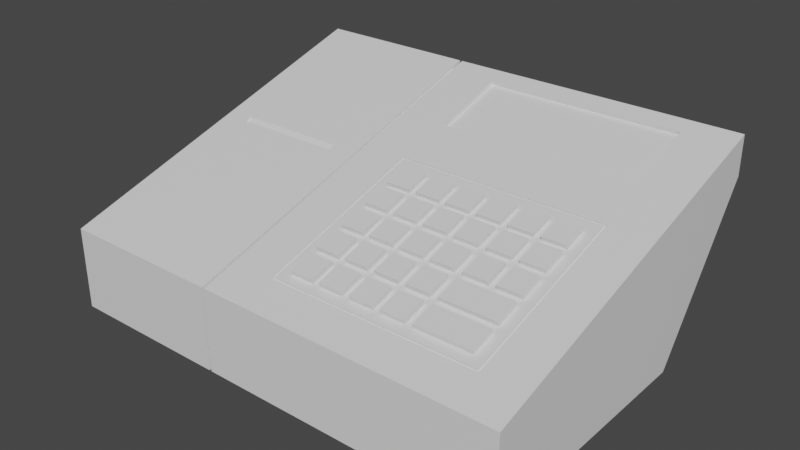 # Source: CashRegisterSharp.blend  (saved by Blender 3.2.14; exported with 4.5.12 LTS)
import bpy
from mathutils import Matrix  # noqa: F401  (used for matrix-valued properties, if any)

bpy.ops.wm.read_factory_settings(use_empty=True)
scene = bpy.context.scene
scene.name = 'Scene'

# ---- collections
col_collection = bpy.data.collections.new('Collection'); scene.collection.children.link(col_collection)

# ---- materials (node trees are filled in below, after node groups)
mat_cashregister = bpy.data.materials.new('CashRegister')
mat_cashregister.alpha_threshold = 0.0
mat_cashregister.use_transparent_shadow = False
mat_cashregister.line_color = (0.0, 0.0, 0.0, 1.0)
mat_button1 = bpy.data.materials.new('Button1')
mat_button1.use_transparent_shadow = False
mat_button2 = bpy.data.materials.new('Button2')
mat_button2.use_transparent_shadow = False
mat_button = bpy.data.materials.new('Button')
mat_button.use_transparent_shadow = False
mat_button3 = bpy.data.materials.new('Button3')
mat_button3.use_transparent_shadow = False
mat_screen = bpy.data.materials.new('Screen')
mat_screen.alpha_threshold = 0.0
mat_screen.use_transparent_shadow = False
mat_screen.line_color = (0.0, 0.0, 0.0, 1.0)
mat_button4 = bpy.data.materials.new('Button4')
mat_button4.use_transparent_shadow = False

# ---- material node trees
mat_cashregister.use_nodes = True; mat_cashregister.node_tree.nodes.clear()
_N = mat_cashregister.node_tree.nodes; _L = mat_cashregister.node_tree.links
n0 = _N.new('ShaderNodeOutputMaterial'); n0.name = 'Material Output'; n0.location = (300, 300)
n1 = _N.new('ShaderNodeBsdfPrincipled'); n1.name = 'Principled BSDF'; n1.location = (10, 300)
n1.distribution = 'GGX'
n1.subsurface_method = 'RANDOM_WALK_SKIN'
n1.inputs[2].default_value = 0.4
n1.inputs[3].default_value = 1.45
n1.inputs[27].default_value = (0.0, 0.0, 0.0, 1.0)
n1.inputs[28].default_value = 1.0
_L.new(n1.outputs[0], n0.inputs[0])
n0.is_active_output = True
mat_button1.use_nodes = True; mat_button1.node_tree.nodes.clear()
_N = mat_button1.node_tree.nodes; _L = mat_button1.node_tree.links
n0 = _N.new('ShaderNodeBsdfPrincipled'); n0.name = 'Principled BSDF'; n0.location = (10, 300)
n0.distribution = 'GGX'
n0.subsurface_method = 'RANDOM_WALK_SKIN'
n0.inputs[3].default_value = 1.45
n0.inputs[27].default_value = (0.0, 0.0, 0.0, 1.0)
n0.inputs[28].default_value = 1.0
n1 = _N.new('ShaderNodeOutputMaterial'); n1.name = 'Material Output'; n1.location = (300, 300)
_L.new(n0.outputs[0], n1.inputs[0])
n1.is_active_output = True
mat_button2.use_nodes = True; mat_button2.node_tree.nodes.clear()
_N = mat_button2.node_tree.nodes; _L = mat_button2.node_tree.links
n0 = _N.new('ShaderNodeBsdfPrincipled'); n0.name = 'Principled BSDF'; n0.location = (10, 300)
n0.distribution = 'GGX'
n0.subsurface_method = 'RANDOM_WALK_SKIN'
n0.inputs[3].default_value = 1.45
n0.inputs[27].default_value = (0.0, 0.0, 0.0, 1.0)
n0.inputs[28].default_value = 1.0
n1 = _N.new('ShaderNodeOutputMaterial'); n1.name = 'Material Output'; n1.location = (300, 300)
_L.new(n0.outputs[0], n1.inputs[0])
n1.is_active_output = True
mat_button.use_nodes = True; mat_button.node_tree.nodes.clear()
_N = mat_button.node_tree.nodes; _L = mat_button.node_tree.links
n0 = _N.new('ShaderNodeBsdfPrincipled'); n0.name = 'Principled BSDF'; n0.location = (10, 300)
n0.distribution = 'GGX'
n0.subsurface_method = 'RANDOM_WALK_SKIN'
n0.inputs[3].default_value = 1.45
n0.inputs[27].default_value = (0.0, 0.0, 0.0, 1.0)
n0.inputs[28].default_value = 1.0
n1 = _N.new('ShaderNodeOutputMaterial'); n1.name = 'Material Output'; n1.location = (300, 300)
_L.new(n0.outputs[0], n1.inputs[0])
n1.is_active_output = True
mat_button3.use_nodes = True; mat_button3.node_tree.nodes.clear()
_N = mat_button3.node_tree.nodes; _L = mat_button3.node_tree.links
n0 = _N.new('ShaderNodeBsdfPrincipled'); n0.name = 'Principled BSDF'; n0.location = (10, 300)
n0.distribution = 'GGX'
n0.subsurface_method = 'RANDOM_WALK_SKIN'
n0.inputs[3].default_value = 1.45
n0.inputs[27].default_value = (0.0, 0.0, 0.0, 1.0)
n0.inputs[28].default_value = 1.0
n1 = _N.new('ShaderNodeOutputMaterial'); n1.name = 'Material Output'; n1.location = (300, 300)
_L.new(n0.outputs[0], n1.inputs[0])
n1.is_active_output = True
mat_screen.use_nodes = True; mat_screen.node_tree.nodes.clear()
_N = mat_screen.node_tree.nodes; _L = mat_screen.node_tree.links
n0 = _N.new('ShaderNodeOutputMaterial'); n0.name = 'Material Output'; n0.location = (300, 300)
n1 = _N.new('ShaderNodeBsdfPrincipled'); n1.name = 'Principled BSDF'; n1.location = (10, 300)
n1.distribution = 'GGX'
n1.subsurface_method = 'RANDOM_WALK_SKIN'
n1.inputs[2].default_value = 0.4
n1.inputs[3].default_value = 1.45
n1.inputs[27].default_value = (0.0, 0.0, 0.0, 1.0)
n1.inputs[28].default_value = 1.0
_L.new(n1.outputs[0], n0.inputs[0])
n0.is_active_output = True
mat_button4.use_nodes = True; mat_button4.node_tree.nodes.clear()
_N = mat_button4.node_tree.nodes; _L = mat_button4.node_tree.links
n0 = _N.new('ShaderNodeBsdfPrincipled'); n0.name = 'Principled BSDF'; n0.location = (10, 300)
n0.distribution = 'GGX'
n0.subsurface_method = 'RANDOM_WALK_SKIN'
n0.inputs[3].default_value = 1.45
n0.inputs[27].default_value = (0.0, 0.0, 0.0, 1.0)
n0.inputs[28].default_value = 1.0
n1 = _N.new('ShaderNodeOutputMaterial'); n1.name = 'Material Output'; n1.location = (300, 300)
_L.new(n0.outputs[0], n1.inputs[0])
n1.is_active_output = True

# ---- world
world_world = bpy.data.worlds.new('World'); scene.world = world_world
world_world.use_nodes = True; world_world.node_tree.nodes.clear()
_N = world_world.node_tree.nodes; _L = world_world.node_tree.links
n0 = _N.new('ShaderNodeOutputWorld'); n0.name = 'World Output'; n0.location = (300, 300)
n1 = _N.new('ShaderNodeBackground'); n1.name = 'Background'; n1.location = (10, 300)
n1.inputs[0].default_value = (0.05088, 0.05088, 0.05088, 1.0)
_L.new(n1.outputs[0], n0.inputs[0])
n0.is_active_output = True
world_world.color = (0.05088, 0.05088, 0.05088)
world_world.use_sun_shadow = False
world_world.sun_shadow_jitter_overblur = 0.0

# ---- meshes
me_cube = bpy.data.meshes.new('Cube')
me_cube.from_pydata([(0.2116, 0.1979, 0.1808), (0.2116, 0.1051, 0.01069), (0.2116, -0.1191, 0.08526), (0.2116, -0.1191, 0.01069), (-0.2116, 0.1979, 0.1808), (-0.2116, 0.1051, 0.01069), (-0.2116, -0.1191, 0.08526), (-0.2116, -0.1191, 0.01069), (0.2116, 0.1979, 0.1454), (-0.2116, -0.1191, 0.06269), (0.2116, -0.1191, 0.06269), (-0.2116, 0.1979, 0.1454), (-0.06139, 0.1051, 0.01069), (-0.06139, -0.1191, 0.08526), (-0.06139, -0.1191, 0.01069), (-0.06139, 0.1979, 0.1808), (-0.06139, 0.1979, 0.1454), (-0.06139, -0.1191, 0.06269), (-0.0589, -0.1191, 0.01069), (-0.0589, 0.1979, 0.1808), (-0.0589, 0.1979, 0.1454), (-0.0589, 0.1051, 0.01069), (-0.0589, -0.1191, 0.08526), (-0.0589, -0.1191, 0.06269), (-0.05897, 0.1005, 0.01536), (-0.06132, 0.1005, 0.01536), (-0.05897, -0.1111, 0.08385), (-0.06132, -0.1111, 0.08385), (-0.05897, -0.1111, 0.06255), (-0.06132, -0.1111, 0.06255), (-0.06132, -0.1111, 0.01536), (-0.06132, 0.1882, 0.1425), (-0.06132, 0.1882, 0.176), (-0.05897, -0.1111, 0.01536), (-0.05897, 0.1882, 0.176), (-0.05897, 0.1882, 0.1425), (-0.05897, 0.09834, 0.1483), (-0.06132, 0.09834, 0.1483), (-0.0589, 0.09834, 0.1508), (-0.06139, 0.09834, 0.1508), (0.2116, 0.09834, 0.1508), (-0.01407, 0.1814, 0.1759), (0.1667, 0.1814, 0.1759), (-0.01407, 0.1148, 0.1558), (0.1667, 0.1148, 0.1558), (-0.01407, 0.1823, 0.1728), (0.1667, 0.1823, 0.1728), (-0.01407, 0.1158, 0.1527), (0.1667, 0.1158, 0.1527), (0.1701, 0.06498, 0.1408), (0.1701, -0.08578, 0.09531), (-0.01742, -0.08578, 0.09531), (-0.01742, 0.06498, 0.1408), (-0.01926, -0.08726, 0.09487), (-0.01926, 0.06646, 0.1412), (0.1719, -0.08726, 0.09487), (0.1719, 0.06646, 0.1412), (0.1701, 0.06532, 0.1396), (0.1701, -0.08545, 0.0942), (-0.01742, -0.08545, 0.0942), (-0.01742, 0.06532, 0.1396), (-0.01926, -0.08693, 0.09375), (0.1719, -0.08693, 0.09375), (0.1719, 0.0668, 0.1401), (-0.01926, 0.0668, 0.1401), (-0.06139, 0.03945, 0.1331), (-0.2116, 0.03945, 0.1331), (-0.06139, 0.06292, 0.1401), (-0.2116, 0.06292, 0.1401), (-0.08337, 0.05949, 0.1391), (-0.08337, 0.04288, 0.1341), (-0.1896, 0.04288, 0.1341), (-0.1896, 0.05949, 0.1391), (-0.08575, 0.05492, 0.1377), (-0.08575, 0.04745, 0.1355), (-0.1872, 0.04745, 0.1355), (-0.1872, 0.05492, 0.1377), (-0.08575, 0.0507, 0.1347), (-0.08575, 0.04322, 0.1324), (-0.1872, 0.04322, 0.1324), (-0.1872, 0.0507, 0.1347)], [], [(15, 4, 68, 67, 39), (17, 13, 6, 9), (9, 6, 66, 68, 4, 11), (21, 1, 3, 18), (8, 0, 40, 2, 10), (20, 19, 0, 8), (21, 20, 8, 1), (1, 8, 10, 3), (7, 9, 11, 5), (14, 17, 9, 7), (13, 17, 29, 27), (5, 11, 16, 12), (11, 4, 15, 16), (5, 12, 14, 7), (18, 23, 28, 33), (17, 14, 30, 29), (38, 40, 44, 43), (10, 2, 22, 23), (3, 10, 23, 18), (21, 18, 33, 24), (14, 12, 25, 30), (23, 22, 26, 28), (33, 28, 29, 30), (28, 26, 27, 29), (34, 32, 37, 36), (25, 31, 35, 24), (31, 32, 34, 35), (25, 24, 33, 30), (12, 16, 31, 25), (20, 21, 24, 35), (15, 39, 37, 32), (22, 38, 36, 26), (16, 15, 32, 31), (19, 20, 35, 34), (56, 54, 64, 63), (37, 39, 67, 65, 13, 27), (36, 37, 27, 26), (36, 38, 19, 34), (41, 43, 47, 45), (0, 19, 41, 42), (40, 0, 42, 44), (19, 38, 43, 41), (44, 42, 46, 48), (42, 41, 45, 46), (43, 44, 48, 47), (49, 52, 51, 50), (52, 49, 57, 60), (53, 55, 62, 61), (49, 50, 58, 57), (40, 38, 54, 56), (2, 40, 56, 55), (22, 2, 55, 53), (38, 22, 53, 54), (64, 61, 59, 60), (61, 62, 58, 59), (62, 63, 57, 58), (63, 64, 60, 57), (50, 51, 59, 58), (54, 53, 61, 64), (55, 56, 63, 62), (51, 52, 60, 59), (65, 66, 6, 13), (65, 67, 69, 70), (72, 71, 75, 76), (67, 68, 72, 69), (68, 66, 71, 72), (66, 65, 70, 71), (73, 76, 80, 77), (70, 69, 73, 74), (69, 72, 76, 73), (71, 70, 74, 75), (77, 80, 79, 78), (75, 74, 78, 79), (76, 75, 79, 80), (74, 73, 77, 78)])
_uv = me_cube.uv_layers.new(name='UVMap')
_uv.uv.foreach_set('vector', [0.3254, 0.3254, 0.506, 0.3254, 0.506, 0.495, 0.3254, 0.495, 0.3254, 0.4505, 0.2859, 0.7237, 0.3129, 0.7237, 0.3129, 0.9043, 0.2859, 0.9043, 0.6437, 0.3434, 0.6697, 0.3513, 0.6697, 0.5505, 0.6697, 0.58, 0.6697, 0.7496, 0.6289, 0.7373, 0.5951, 7.451e-09, 0.5951, 0.3254, 0.3254, 0.3254, 0.3254, 0.0, 0.1229, 0.4106, 0.1637, 0.3983, 0.1637, 0.5234, 0.1637, 0.7966, 0.1377, 0.8045, 0.6373, 0.3254, 0.5951, 0.3254, 0.5951, 0.0, 0.6373, 0.0, 0.7812, 0.3254, 0.6373, 0.3254, 0.6373, 0.0, 0.7812, 0.0, 0.0, 0.5643, 0.1229, 0.4106, 0.1377, 0.8045, 0.07784, 0.8225, 0.5839, 0.3254, 0.6437, 0.3434, 0.6289, 0.7373, 0.506, 0.5836, 0.2236, 0.7237, 0.2859, 0.7237, 0.2859, 0.9043, 0.2236, 0.9043, 0.9972, 0.7237, 0.9712, 0.7315, 0.9682, 0.7223, 0.9928, 0.7149, 0.8761, 0.7496, 0.8761, 0.8936, 0.6954, 0.8936, 0.6954, 0.7496, 0.8761, 0.8936, 0.8761, 0.9358, 0.6954, 0.9358, 0.6954, 0.8936, 0.7812, 0.0, 0.9619, 1.49e-08, 0.9619, 0.2697, 0.7812, 0.2697, 0.7476, 0.3254, 0.8075, 0.3434, 0.8045, 0.3526, 0.7502, 0.3362, 0.9712, 0.7315, 0.9113, 0.7496, 0.9139, 0.7387, 0.9682, 0.7223, 3.725e-08, 0.2732, 0.3254, 0.2732, 0.2714, 0.2939, 0.05393, 0.2939, 0.1907, 0.7237, 0.1637, 0.7237, 0.1637, 0.3983, 0.1907, 0.3983, 0.253, 0.7237, 0.1907, 0.7237, 0.1907, 0.3983, 0.253, 0.3983, 0.6697, 0.5836, 0.7476, 0.3254, 0.7502, 0.3362, 0.6767, 0.58, 0.9113, 0.7496, 0.8335, 0.4914, 0.8404, 0.495, 0.9139, 0.7387, 0.8075, 0.3434, 0.8335, 0.3513, 0.829, 0.36, 0.8045, 0.3526, 0.2929, 0.3983, 0.2929, 0.4548, 0.2901, 0.4548, 0.2901, 0.3983, 0.2929, 0.4548, 0.2929, 0.4803, 0.2901, 0.4803, 0.2901, 0.4548, 0.9972, 0.3254, 1.0, 0.3254, 1.0, 0.4384, 0.9972, 0.4384, 0.2713, 0.3983, 0.2713, 0.5342, 0.2685, 0.5342, 0.2685, 0.3983, 0.2713, 0.5342, 0.2713, 0.574, 0.2685, 0.574, 0.2685, 0.5342, 0.2605, 0.3983, 0.2634, 0.3983, 0.2634, 0.6529, 0.2605, 0.6529, 0.8335, 0.4914, 0.9564, 0.3377, 0.9564, 0.3499, 0.8404, 0.495, 0.7926, 0.7373, 0.6697, 0.5836, 0.6767, 0.58, 0.7927, 0.725, 0.9972, 0.3254, 0.9972, 0.4505, 0.9943, 0.4513, 0.9949, 0.3383, 0.8335, 0.3513, 0.8335, 0.6245, 0.8306, 0.6236, 0.829, 0.36, 0.9564, 0.3377, 0.9972, 0.3254, 0.9949, 0.3383, 0.9564, 0.3499, 0.8335, 0.7496, 0.7926, 0.7373, 0.7927, 0.725, 0.8312, 0.7367, 0.2804, 0.6283, 0.2804, 0.3983, 0.2817, 0.3983, 0.2817, 0.6283, 0.9943, 0.4513, 0.9972, 0.4505, 0.9972, 0.495, 0.9972, 0.5245, 0.9972, 0.7237, 0.9928, 0.7149, 0.9972, 0.4384, 1.0, 0.4384, 1.0, 0.702, 0.9972, 0.702, 0.8306, 0.6236, 0.8335, 0.6245, 0.8335, 0.7496, 0.8312, 0.7367, 0.2713, 0.4819, 0.2713, 0.3983, 0.2751, 0.3983, 0.2751, 0.4819, 0.3254, 0.3983, 5.215e-08, 0.3983, 0.05393, 0.3776, 0.2714, 0.3776, 0.3254, 0.2732, 0.3254, 0.3983, 0.2714, 0.3776, 0.2714, 0.2939, 5.215e-08, 0.3983, 3.725e-08, 0.2732, 0.05393, 0.2939, 0.05393, 0.3776, 0.2751, 0.4819, 0.2751, 0.3983, 0.279, 0.3983, 0.279, 0.4819, 0.2568, 0.6158, 0.2568, 0.3983, 0.2605, 0.3983, 0.2605, 0.6158, 0.253, 0.6158, 0.253, 0.3983, 0.2568, 0.3983, 0.2568, 0.6158, 0.506, 0.9751, 0.506, 0.7496, 0.6954, 0.7496, 0.6954, 0.9751, 0.2817, 0.6239, 0.2817, 0.3983, 0.2831, 0.3983, 0.2831, 0.6239, 0.279, 0.6283, 0.279, 0.3983, 0.2804, 0.3983, 0.2804, 0.6283, 0.2887, 0.3983, 0.2887, 0.5877, 0.2873, 0.5877, 0.2873, 0.3983, 0.3254, 0.2732, 3.725e-08, 0.2732, 0.04769, 0.2332, 0.2777, 0.2332, 0.3254, 0.0, 0.3254, 0.2732, 0.2777, 0.2332, 0.2777, 0.04004, 0.0, 2.98e-08, 0.3254, 0.0, 0.2777, 0.04004, 0.04769, 0.04004, 3.725e-08, 0.2732, 0.0, 2.98e-08, 0.04769, 0.04004, 0.04769, 0.2332, 0.3129, 0.7237, 0.506, 0.7237, 0.5042, 0.7259, 0.3148, 0.7259, 0.506, 0.7237, 0.506, 0.9537, 0.5042, 0.9514, 0.5042, 0.7259, 0.506, 0.9537, 0.3129, 0.9537, 0.3148, 0.9514, 0.5042, 0.9514, 0.3129, 0.9537, 0.3129, 0.7237, 0.3148, 0.7259, 0.3148, 0.9514, 0.2831, 0.6239, 0.2831, 0.3983, 0.2845, 0.3983, 0.2845, 0.6239, 0.2845, 0.5914, 0.2845, 0.3983, 0.2859, 0.3983, 0.2859, 0.5914, 0.2873, 0.3983, 0.2873, 0.5914, 0.2859, 0.5914, 0.2859, 0.3983, 0.2901, 0.3983, 0.2901, 0.5877, 0.2887, 0.5877, 0.2887, 0.3983, 0.3254, 0.5244, 0.506, 0.5244, 0.506, 0.7237, 0.3254, 0.7237, 0.3254, 0.5244, 0.3254, 0.495, 0.3518, 0.4993, 0.3518, 0.5201, 0.4796, 0.4993, 0.4796, 0.5201, 0.4767, 0.5144, 0.4767, 0.505, 0.3254, 0.495, 0.506, 0.495, 0.4796, 0.4993, 0.3518, 0.4993, 0.506, 0.495, 0.506, 0.5244, 0.4796, 0.5201, 0.4796, 0.4993, 0.506, 0.5244, 0.3254, 0.5244, 0.3518, 0.5201, 0.4796, 0.5201, 0.3547, 0.505, 0.4767, 0.505, 0.4767, 0.511, 0.3547, 0.511, 0.3518, 0.5201, 0.3518, 0.4993, 0.3547, 0.505, 0.3547, 0.5144, 0.3518, 0.4993, 0.4796, 0.4993, 0.4767, 0.505, 0.3547, 0.505, 0.4796, 0.5201, 0.3518, 0.5201, 0.3547, 0.5144, 0.4767, 0.5144, 0.3547, 0.511, 0.4767, 0.511, 0.4767, 0.5203, 0.3547, 0.5203, 0.2634, 0.5204, 0.2634, 0.3983, 0.2685, 0.3983, 0.2685, 0.5204, 0.295, 0.4136, 0.295, 0.4042, 0.2971, 0.3983, 0.2971, 0.4077, 0.295, 0.4042, 0.295, 0.4136, 0.2929, 0.4077, 0.2929, 0.3983])
me_cube.materials.append(mat_cashregister)
me_cube.use_mirror_vertex_groups = False
me_cube.update()
me_cube_001 = bpy.data.meshes.new('Cube.001')
me_cube_001.from_pydata([(0.02153, -0.04624, 0.09813), (0.02153, -0.04624, 0.1204), (0.02153, -0.02394, 0.09813), (0.02153, -0.02394, 0.1204), (0.04383, -0.04624, 0.09813), (0.04383, -0.04624, 0.1204), (0.04383, -0.02394, 0.09813), (0.04383, -0.02394, 0.1204)], [], [(0, 1, 3, 2), (2, 3, 7, 6), (6, 7, 5, 4), (4, 5, 1, 0), (2, 6, 4, 0), (7, 3, 1, 5)])
_uv = me_cube_001.uv_layers.new(name='UVMap')
_uv.uv.foreach_set('vector', [0.375, 0.0, 0.625, 0.0, 0.625, 0.25, 0.375, 0.25, 0.375, 0.25, 0.625, 0.25, 0.625, 0.5, 0.375, 0.5, 0.375, 0.5, 0.625, 0.5, 0.625, 0.75, 0.375, 0.75, 0.375, 0.75, 0.625, 0.75, 0.625, 1.0, 0.375, 1.0, 0.125, 0.5, 0.375, 0.5, 0.375, 0.75, 0.125, 0.75, 0.625, 0.5, 0.875, 0.5, 0.875, 0.75, 0.625, 0.75])
me_cube_001.materials.append(mat_button1)
me_cube_001.update()
me_cube_002 = bpy.data.meshes.new('Cube.002')
me_cube_002.from_pydata([(0.109, -0.046, 0.09813), (0.109, -0.046, 0.1204), (0.109, -0.0237, 0.09813), (0.109, -0.0237, 0.1204), (0.1601, -0.046, 0.09813), (0.1601, -0.046, 0.1204), (0.1601, -0.0237, 0.09813), (0.1601, -0.0237, 0.1204)], [], [(0, 1, 3, 2), (2, 3, 7, 6), (6, 7, 5, 4), (4, 5, 1, 0), (2, 6, 4, 0), (7, 3, 1, 5)])
_uv = me_cube_002.uv_layers.new(name='UVMap')
_uv.uv.foreach_set('vector', [0.375, 0.0, 0.625, 0.0, 0.625, 0.25, 0.375, 0.25, 0.375, 0.25, 0.625, 0.25, 0.625, 0.5, 0.375, 0.5, 0.375, 0.5, 0.625, 0.5, 0.625, 0.75, 0.375, 0.75, 0.375, 0.75, 0.625, 0.75, 0.625, 1.0, 0.375, 1.0, 0.125, 0.5, 0.375, 0.5, 0.375, 0.75, 0.125, 0.75, 0.625, 0.5, 0.875, 0.5, 0.875, 0.75, 0.625, 0.75])
me_cube_002.materials.append(mat_button2)
me_cube_002.update()
me_cube_003 = bpy.data.meshes.new('Cube.003')
me_cube_003.from_pydata([(0.1094, 0.01171, 0.09813), (0.1094, 0.01171, 0.1204), (0.1094, 0.03402, 0.09813), (0.1094, 0.03402, 0.1204), (0.1317, 0.01171, 0.09813), (0.1317, 0.01171, 0.1204), (0.1317, 0.03402, 0.09813), (0.1317, 0.03402, 0.1204)], [], [(0, 1, 3, 2), (2, 3, 7, 6), (6, 7, 5, 4), (4, 5, 1, 0), (2, 6, 4, 0), (7, 3, 1, 5)])
_uv = me_cube_003.uv_layers.new(name='UVMap')
_uv.uv.foreach_set('vector', [0.375, 0.0, 0.625, 0.0, 0.625, 0.25, 0.375, 0.25, 0.375, 0.25, 0.625, 0.25, 0.625, 0.5, 0.375, 0.5, 0.375, 0.5, 0.625, 0.5, 0.625, 0.75, 0.375, 0.75, 0.375, 0.75, 0.625, 0.75, 0.625, 1.0, 0.375, 1.0, 0.125, 0.5, 0.375, 0.5, 0.375, 0.75, 0.125, 0.75, 0.625, 0.5, 0.875, 0.5, 0.875, 0.75, 0.625, 0.75])
me_cube_003.materials.append(mat_button)
me_cube_003.update()
me_cube_004 = bpy.data.meshes.new('Cube.004')
me_cube_004.from_pydata([(-0.006687, 0.06858, 0.09813), (-0.006687, 0.06858, 0.1204), (-0.006687, 0.09088, 0.09813), (-0.006687, 0.09088, 0.1204), (0.01561, 0.06858, 0.09813), (0.01561, 0.06858, 0.1204), (0.01561, 0.09088, 0.09813), (0.01561, 0.09088, 0.1204)], [], [(0, 1, 3, 2), (2, 3, 7, 6), (6, 7, 5, 4), (4, 5, 1, 0), (2, 6, 4, 0), (7, 3, 1, 5)])
_uv = me_cube_004.uv_layers.new(name='UVMap')
_uv.uv.foreach_set('vector', [0.375, 0.0, 0.625, 0.0, 0.625, 0.25, 0.375, 0.25, 0.375, 0.25, 0.625, 0.25, 0.625, 0.5, 0.375, 0.5, 0.375, 0.5, 0.625, 0.5, 0.625, 0.75, 0.375, 0.75, 0.375, 0.75, 0.625, 0.75, 0.625, 1.0, 0.375, 1.0, 0.125, 0.5, 0.375, 0.5, 0.375, 0.75, 0.125, 0.75, 0.625, 0.5, 0.875, 0.5, 0.875, 0.75, 0.625, 0.75])
me_cube_004.materials.append(mat_button)
me_cube_004.update()
me_cube_005 = bpy.data.meshes.new('Cube.005')
me_cube_005.from_pydata([(0.02194, 0.04065, 0.09813), (0.02194, 0.04065, 0.1204), (0.02194, 0.06295, 0.09813), (0.02194, 0.06295, 0.1204), (0.04424, 0.04065, 0.09813), (0.04424, 0.04065, 0.1204), (0.04424, 0.06295, 0.09813), (0.04424, 0.06295, 0.1204)], [], [(0, 1, 3, 2), (2, 3, 7, 6), (6, 7, 5, 4), (4, 5, 1, 0), (2, 6, 4, 0), (7, 3, 1, 5)])
_uv = me_cube_005.uv_layers.new(name='UVMap')
_uv.uv.foreach_set('vector', [0.375, 0.0, 0.625, 0.0, 0.625, 0.25, 0.375, 0.25, 0.375, 0.25, 0.625, 0.25, 0.625, 0.5, 0.375, 0.5, 0.375, 0.5, 0.625, 0.5, 0.625, 0.75, 0.375, 0.75, 0.375, 0.75, 0.625, 0.75, 0.625, 1.0, 0.375, 1.0, 0.125, 0.5, 0.375, 0.5, 0.375, 0.75, 0.125, 0.75, 0.625, 0.5, 0.875, 0.5, 0.875, 0.75, 0.625, 0.75])
me_cube_005.materials.append(mat_button3)
me_cube_005.update()
me_cube_006 = bpy.data.meshes.new('Cube.006')
me_cube_006.from_pydata([(-0.007054, -0.04641, 0.09813), (-0.007054, -0.04641, 0.1204), (-0.007054, -0.02411, 0.09813), (-0.007054, -0.02411, 0.1204), (0.01525, -0.04641, 0.09813), (0.01525, -0.04641, 0.1204), (0.01525, -0.02411, 0.09813), (0.01525, -0.02411, 0.1204)], [], [(0, 1, 3, 2), (2, 3, 7, 6), (6, 7, 5, 4), (4, 5, 1, 0), (2, 6, 4, 0), (7, 3, 1, 5)])
_uv = me_cube_006.uv_layers.new(name='UVMap')
_uv.uv.foreach_set('vector', [0.375, 0.0, 0.625, 0.0, 0.625, 0.25, 0.375, 0.25, 0.375, 0.25, 0.625, 0.25, 0.625, 0.5, 0.375, 0.5, 0.375, 0.5, 0.625, 0.5, 0.625, 0.75, 0.375, 0.75, 0.375, 0.75, 0.625, 0.75, 0.625, 1.0, 0.375, 1.0, 0.125, 0.5, 0.375, 0.5, 0.375, 0.75, 0.125, 0.75, 0.625, 0.5, 0.875, 0.5, 0.875, 0.75, 0.625, 0.75])
me_cube_006.materials.append(mat_button)
me_cube_006.update()
me_cube_007 = bpy.data.meshes.new('Cube.007')
me_cube_007.from_pydata([(-0.01407, 0.1823, 0.1728), (0.1667, 0.1823, 0.1728), (-0.01407, 0.1158, 0.1527), (0.1667, 0.1158, 0.1527)], [], [(1, 0, 2, 3)])
_uv = me_cube_007.uv_layers.new(name='UVMap')
_uv.uv.foreach_set('vector', [1.0, 0.6922, 0.0, 0.6922, 0.0, 0.3078, 1.0, 0.3078])
me_cube_007.materials.append(mat_screen)
me_cube_007.use_mirror_vertex_groups = False
me_cube_007.update()
me_cube_008 = bpy.data.meshes.new('Cube.008')
me_cube_008.from_pydata([(-0.007054, 0.04065, 0.09813), (-0.007054, 0.04065, 0.1204), (-0.007054, 0.06295, 0.09813), (-0.007054, 0.06295, 0.1204), (0.01525, 0.04065, 0.09813), (0.01525, 0.04065, 0.1204), (0.01525, 0.06295, 0.09813), (0.01525, 0.06295, 0.1204)], [], [(0, 1, 3, 2), (2, 3, 7, 6), (6, 7, 5, 4), (4, 5, 1, 0), (2, 6, 4, 0), (7, 3, 1, 5)])
_uv = me_cube_008.uv_layers.new(name='UVMap')
_uv.uv.foreach_set('vector', [0.375, 0.0, 0.625, 0.0, 0.625, 0.25, 0.375, 0.25, 0.375, 0.25, 0.625, 0.25, 0.625, 0.5, 0.375, 0.5, 0.375, 0.5, 0.625, 0.5, 0.625, 0.75, 0.375, 0.75, 0.375, 0.75, 0.625, 0.75, 0.625, 1.0, 0.375, 1.0, 0.125, 0.5, 0.375, 0.5, 0.375, 0.75, 0.125, 0.75, 0.625, 0.5, 0.875, 0.5, 0.875, 0.75, 0.625, 0.75])
me_cube_008.materials.append(mat_button4)
me_cube_008.update()

# ---- objects
ob_cashregister = bpy.data.objects.new('CashRegister', me_cube)
ob_buttons5 = bpy.data.objects.new('Buttons5', me_cube_001)
ob_buttons2 = bpy.data.objects.new('Buttons2', me_cube_002)
ob_buttons3 = bpy.data.objects.new('Buttons3', me_cube_003)
ob_buttons4 = bpy.data.objects.new('Buttons4', me_cube_004)
ob_buttons6 = bpy.data.objects.new('Buttons6', me_cube_005)
ob_buttons7 = bpy.data.objects.new('Buttons7', me_cube_006)
ob_screen = bpy.data.objects.new('Screen', me_cube_007)
ob_buttons6_001 = bpy.data.objects.new('Buttons6.001', me_cube_008)

# ---- transforms, parenting, visibility, modifiers, constraints
ob_cashregister.location = (0.0, 0.0, 0.0)
ob_cashregister.lock_rotations_4d = False
ob_cashregister.empty_display_type = 'ARROWS'
ob_cashregister.lineart.crease_threshold = 0.0
ob_buttons5.location = (0.0, 0.0, 0.0)
ob_buttons5.rotation_euler = (0.2881, -0.0, 0.0)
_m = ob_buttons5.modifiers.new('Array', 'ARRAY')
_m.count = 3
_m.relative_offset_displace = (1.3, 0.0, 0.0)
_m = ob_buttons5.modifiers.new('Array.001', 'ARRAY')
_m.count = 3
_m.relative_offset_displace = (0.0, 1.3, 0.0)
ob_buttons2.location = (0.0, 0.0, 0.0)
ob_buttons2.rotation_euler = (0.2881, -0.0, 0.0)
_m = ob_buttons2.modifiers.new('Array.001', 'ARRAY')
_m.relative_offset_displace = (0.0, 1.3, 0.0)
ob_buttons3.location = (0.0, 0.0, 0.0)
ob_buttons3.rotation_euler = (0.2881, -0.0, 0.0)
_m = ob_buttons3.modifiers.new('Array', 'ARRAY')
_m.relative_offset_displace = (1.3, 0.0, 0.0)
_m = ob_buttons3.modifiers.new('Array.001', 'ARRAY')
_m.relative_offset_displace = (0.0, 1.3, 0.0)
ob_buttons4.location = (0.0, 0.0, 0.0)
ob_buttons4.rotation_euler = (0.2881, -0.0, 0.0)
_m = ob_buttons4.modifiers.new('Array', 'ARRAY')
_m.count = 6
_m.relative_offset_displace = (1.3, 0.0, 0.0)
ob_buttons6.location = (0.0, 0.0, 0.0)
ob_buttons6.rotation_euler = (0.2881, -0.0, 0.0)
_m = ob_buttons6.modifiers.new('Array', 'ARRAY')
_m.count = 3
_m.relative_offset_displace = (1.3, 0.0, 0.0)
ob_buttons7.location = (0.0, 0.0, 0.0)
ob_buttons7.rotation_euler = (0.2881, -0.0, 0.0)
_m = ob_buttons7.modifiers.new('Array', 'ARRAY')
_m.count = 3
_m.relative_offset_displace = (0.0, 1.3, 0.0)
ob_screen.location = (0.0, 0.0, 0.0)
ob_screen.lock_rotations_4d = False
ob_screen.empty_display_type = 'ARROWS'
ob_screen.lineart.crease_threshold = 0.0
ob_buttons6_001.location = (0.0, 0.0, 0.0)
ob_buttons6_001.rotation_euler = (0.2881, -0.0, 0.0)

# ---- collection membership
col_collection.objects.link(ob_cashregister)
col_collection.objects.link(ob_buttons5)
col_collection.objects.link(ob_buttons2)
col_collection.objects.link(ob_buttons3)
col_collection.objects.link(ob_buttons4)
col_collection.objects.link(ob_buttons6)
col_collection.objects.link(ob_buttons7)
col_collection.objects.link(ob_screen)
col_collection.objects.link(ob_buttons6_001)

# ---- scene / render settings (as saved in the file)
scene.frame_start = 1; scene.frame_end = 250; scene.frame_set(1)
scene.render.engine = 'BLENDER_EEVEE_NEXT'
scene.cycles.sampling_pattern = 'TABULATED_SOBOL'
scene.cycles.use_light_tree = False
scene.view_settings.view_transform = 'Filmic'
bpy.context.view_layer.update()

# ---- added for rendering (the .blend has no active camera and no usable light): camera, sun
cam_auto = bpy.data.cameras.new('AutoCamera')
cam_auto.lens = 50.0
cam_auto.sensor_width = 36.0
cam_auto.clip_end = 1000.0
ob_auto_camera = bpy.data.objects.new('AutoCamera', cam_auto)
scene.collection.objects.link(ob_auto_camera)
ob_auto_camera.location = (0.513919, -0.577316, 0.506897)
ob_auto_camera.rotation_euler = (1.09748, -7.21219e-08, 0.694738)
scene.camera = ob_auto_camera
light_auto_sun = bpy.data.lights.new('AutoSun', 'SUN')
light_auto_sun.energy = 3.0
light_auto_sun.angle = 0.0523599
ob_auto_sun = bpy.data.objects.new('AutoSun', light_auto_sun)
scene.collection.objects.link(ob_auto_sun)
ob_auto_sun.rotation_euler = (0.872665, 0.174533, 0.523599)
bpy.context.view_layer.update()
